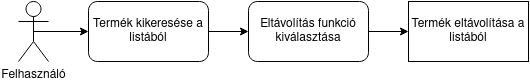

The diagram above was exported from draw.io. Its source (the exported page's mxGraphModel, read from the mxfile embedded in the PNG):
<mxGraphModel dx="810" dy="483" grid="1" gridSize="10" guides="1" tooltips="1" connect="1" arrows="1" fold="1" page="1" pageScale="1" pageWidth="850" pageHeight="1100" math="0" shadow="0">
  <root>
    <mxCell id="0" />
    <mxCell id="1" parent="0" />
    <mxCell id="2" style="edgeStyle=orthogonalEdgeStyle;rounded=0;orthogonalLoop=1;jettySize=auto;html=1;exitX=0.5;exitY=0.5;exitDx=0;exitDy=0;exitPerimeter=0;entryX=0;entryY=0.5;entryDx=0;entryDy=0;" edge="1" source="3" target="5" parent="1">
      <mxGeometry relative="1" as="geometry" />
    </mxCell>
    <mxCell id="3" value="Felhasználó" style="shape=umlActor;verticalLabelPosition=bottom;verticalAlign=top;html=1;outlineConnect=0;" vertex="1" parent="1">
      <mxGeometry x="130" y="90" width="30" height="60" as="geometry" />
    </mxCell>
    <mxCell id="4" style="edgeStyle=orthogonalEdgeStyle;rounded=0;orthogonalLoop=1;jettySize=auto;html=1;exitX=1;exitY=0.5;exitDx=0;exitDy=0;entryX=0;entryY=0.5;entryDx=0;entryDy=0;" edge="1" source="5" target="7" parent="1">
      <mxGeometry relative="1" as="geometry" />
    </mxCell>
    <mxCell id="5" value="Termék kikeresése a listából" style="rounded=1;whiteSpace=wrap;html=1;" vertex="1" parent="1">
      <mxGeometry x="200" y="90" width="120" height="60" as="geometry" />
    </mxCell>
    <mxCell id="6" style="edgeStyle=orthogonalEdgeStyle;rounded=0;orthogonalLoop=1;jettySize=auto;html=1;exitX=1;exitY=0.5;exitDx=0;exitDy=0;entryX=0;entryY=0.5;entryDx=0;entryDy=0;" edge="1" source="7" target="8" parent="1">
      <mxGeometry relative="1" as="geometry" />
    </mxCell>
    <mxCell id="7" value="Eltávolítás funkció kiválasztása" style="rounded=1;whiteSpace=wrap;html=1;" vertex="1" parent="1">
      <mxGeometry x="360" y="90" width="120" height="60" as="geometry" />
    </mxCell>
    <mxCell id="8" value="Termék eltávolítása a listából" style="rounded=0;whiteSpace=wrap;html=1;" vertex="1" parent="1">
      <mxGeometry x="520" y="90" width="120" height="60" as="geometry" />
    </mxCell>
  </root>
</mxGraphModel>